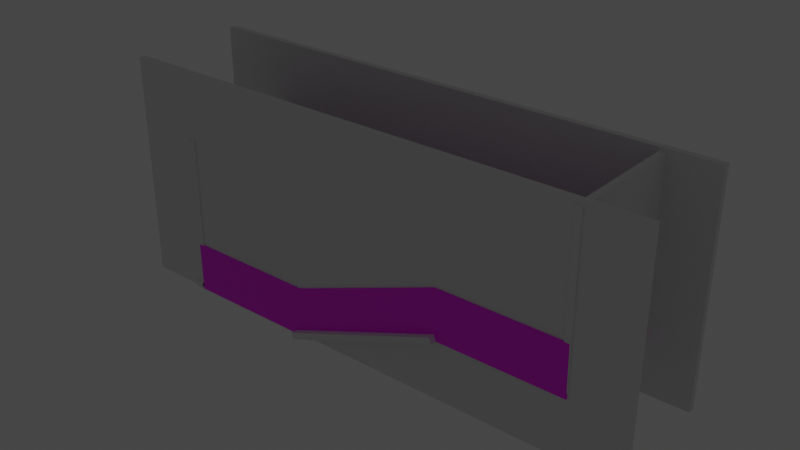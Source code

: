 # Source: map1.blend  (saved by Blender 3.5.10; exported with 4.5.12 LTS)
import bpy
from mathutils import Matrix  # noqa: F401  (used for matrix-valued properties, if any)

bpy.ops.wm.read_factory_settings(use_empty=True)
scene = bpy.context.scene
scene.name = 'Scene'

# ---- collections
col_display = bpy.data.collections.new('display'); scene.collection.children.link(col_display)
col_hull = bpy.data.collections.new('hull'); scene.collection.children.link(col_hull)

# ---- images (referenced by path relative to the original .blend; pixels are not part of the script)
import os
ASSET_DIR = os.environ.get("B2B_ASSET_DIR", "")  # directory of the original .blend (textures are referenced by path, not embedded)
HERE = os.path.dirname(os.path.abspath(__file__))  # packed textures are extracted next to this script under _unpacked/

def load_image(name, relpath, width, height, colorspace="sRGB"):
    """Load a texture the original file referenced (path relative to the .blend, or extracted next to this script)."""
    p = next((c for c in (os.path.join(HERE, relpath), os.path.join(ASSET_DIR, relpath)) if relpath and os.path.exists(c)), "")
    if p:
        img = bpy.data.images.load(p, check_existing=True)
        img.name = name
    else:  # same state as the original file: an image datablock whose file is absent (Cycles renders it pink)
        img = bpy.data.images.new(name, width, height)
        img.source = "FILE"
        img.filepath = "//" + (relpath or name)
    img.colorspace_settings.name = colorspace
    return img
img_map = load_image('map', '', 1024, 1024, 'sRGB')

# ---- materials (node trees are filled in below, after node groups)
mat_maptext = bpy.data.materials.new('maptext')
mat_maptext.alpha_threshold = 0.0
mat_maptext.use_transparent_shadow = False
mat_maptext.roughness = 0.5
mat_maptext.line_color = (0.0, 0.0, 0.0, 1.0)

# ---- material node trees
mat_maptext.use_nodes = True; mat_maptext.node_tree.nodes.clear()
_N = mat_maptext.node_tree.nodes; _L = mat_maptext.node_tree.links
n0 = _N.new('ShaderNodeOutputMaterial'); n0.name = 'Material Output'; n0.location = (300, 300)
n1 = _N.new('ShaderNodeBsdfPrincipled'); n1.name = 'Principled BSDF'; n1.location = (10, 300)
n1.distribution = 'GGX'
n1.subsurface_method = 'RANDOM_WALK_SKIN'
n1.inputs[3].default_value = 1.45
n1.inputs[27].default_value = (0.0, 0.0, 0.0, 1.0)
n1.inputs[28].default_value = 1.0
n2 = _N.new('ShaderNodeTexImage'); n2.name = 'Image Texture'; n2.location = (-280, 280)
n2.image = img_map
_L.new(n1.outputs[0], n0.inputs[0])
_L.new(n2.outputs[0], n1.inputs[0])
n0.is_active_output = True

# ---- world
world_world = bpy.data.worlds.new('World'); scene.world = world_world
world_world.use_nodes = True; world_world.node_tree.nodes.clear()
_N = world_world.node_tree.nodes; _L = world_world.node_tree.links
n0 = _N.new('ShaderNodeOutputWorld'); n0.name = 'World Output'; n0.location = (300, 300)
n1 = _N.new('ShaderNodeBackground'); n1.name = 'Background'; n1.location = (10, 300)
n1.inputs[0].default_value = (0.05088, 0.05088, 0.05088, 1.0)
_L.new(n1.outputs[0], n0.inputs[0])
n0.is_active_output = True
world_world.color = (0.05088, 0.05088, 0.05088)
world_world.use_sun_shadow = False
world_world.sun_shadow_jitter_overblur = 0.0

# ---- lights
light_sun = bpy.data.lights.new('sun', 'SUN')
light_sun.transmission_factor = 0.0
light_sun.energy = 0.002
light_reflect = bpy.data.lights.new('reflect', 'SUN')
light_reflect.transmission_factor = 0.0
light_reflect.energy = 0.0005

# ---- meshes
me_cube = bpy.data.meshes.new('Cube')
me_cube.from_pydata([(-19.93, -17.8, -2.76), (-19.93, -19.77, -4.737), (17.64, -17.8, -2.76), (19.62, -19.77, -4.737), (-19.93, 17.8, -2.76), (-19.93, 19.77, -4.737), (17.64, 17.8, -2.76), (19.62, 19.77, -4.737), (-67.85, -19.77, -22.98), (-67.85, 19.77, -22.98), (-67.85, -17.8, -21.0), (-67.85, 17.8, -21.0), (-109.6, -19.77, -22.98), (-109.6, 19.77, -22.98), (-107.6, -17.8, -21.0), (-107.6, 17.8, -21.0), (19.62, -19.77, -2.76), (19.62, 19.77, -2.76), (-19.93, -19.77, -2.76), (-19.93, 19.77, -2.76), (-67.85, 19.77, -21.0), (-67.85, -19.77, -21.0), (-109.6, 19.77, -21.0), (-109.6, -19.77, -21.0), (19.4, -19.77, 10.74), (19.6, 19.77, -1.015), (-20.15, -19.77, 10.74), (-19.95, 19.77, -1.015), (-67.87, 19.77, -19.26), (-68.07, -19.77, -7.504), (-109.6, 19.77, -19.26), (-109.8, -19.77, -7.504), (17.43, -17.8, 10.74), (17.62, 17.8, -1.015), (-20.15, -17.8, 10.74), (-19.95, 17.8, -1.015), (-67.87, 17.8, -19.26), (-68.07, -17.8, -7.504), (-107.6, 17.8, -19.26), (-107.8, -17.8, -7.504)], [], [(0, 4, 6, 2), (3, 16, 17, 7), (7, 17, 19, 5), (5, 1, 3, 7), (1, 18, 16, 3), (5, 19, 20, 9), (9, 20, 22, 13), (1, 5, 9, 8), (4, 0, 10, 11), (18, 1, 8, 21), (13, 22, 23, 12), (8, 9, 13, 12), (11, 10, 14, 15), (21, 8, 12, 23), (15, 14, 39, 38), (10, 0, 34, 37), (22, 20, 28, 30), (19, 17, 25, 27), (4, 11, 36, 35), (20, 19, 27, 28), (23, 22, 30, 31), (6, 4, 35, 33), (32, 33, 25, 24), (34, 32, 24, 26), (33, 35, 27, 25), (35, 36, 28, 27), (37, 34, 26, 29), (38, 39, 31, 30), (36, 38, 30, 28), (39, 37, 29, 31), (18, 21, 29, 26), (11, 15, 38, 36), (21, 23, 31, 29), (14, 10, 37, 39), (2, 6, 33, 32), (17, 16, 24, 25), (0, 2, 32, 34), (16, 18, 26, 24)])
_uv = me_cube.uv_layers.new(name='UVMap')
_uv.uv.foreach_set('vector', [0.2047, 0.8047, 0.2047, 0.9986, -1.584e-05, 0.9986, -1.584e-05, 0.8047, 0.375, 0.75, 0.625, 0.75, 0.625, 1.0, 0.375, 1.0, 0.8763, 0.1776, 0.8763, 0.1899, 0.6297, 0.1899, 0.6297, 0.1776, 0.125, 0.5, 0.375, 0.5, 0.375, 0.75, 0.125, 0.75, 0.375, 0.5, 0.625, 0.5, 0.625, 0.75, 0.375, 0.75, 0.6297, 0.1776, 0.6297, 0.1899, 0.3309, 0.07615, 0.3309, 0.06382, 0.3309, 0.06382, 0.3309, 0.07615, 0.0707, 0.07615, 0.0707, 0.06382, 0.375, 0.5, 0.125, 0.5, 0.125, 0.5, 0.375, 0.5, 0.2047, 0.9986, 0.2047, 0.8047, 0.4658, 0.8047, 0.4658, 0.9986, 0.625, 0.5, 0.375, 0.5, 0.375, 0.5, 0.625, 0.5, 0.375, 0.25, 0.625, 0.25, 0.625, 0.5, 0.375, 0.5, 0.375, 0.5, 0.125, 0.5, 0.125, 0.5, 0.375, 0.5, 0.4658, 0.9986, 0.4658, 0.8047, 0.6825, 0.8047, 0.6825, 0.9986, 0.625, 0.5, 0.375, 0.5, 0.375, 0.5, 0.625, 0.5, 0.7076, 0.9141, 0.5136, 0.9141, 0.5136, 0.9876, 0.7076, 0.9876, 0.4922, 0.6504, 0.2223, 0.658, 0.2235, 0.7316, 0.4934, 0.724, 0.0707, 0.07615, 0.3309, 0.07615, 0.3308, 0.08703, 0.07057, 0.08703, 0.6297, 0.1899, 0.8763, 0.1899, 0.8762, 0.2008, 0.6296, 0.2008, 0.2223, 0.658, 0.4922, 0.6504, 0.4934, 0.724, 0.2235, 0.7316, 0.3309, 0.07615, 0.6297, 0.1899, 0.6296, 0.2008, 0.3308, 0.08703, 0.5029, 0.9141, 0.7184, 0.9141, 0.7184, 0.9876, 0.5029, 0.9876, 0.01756, 0.658, 0.2223, 0.658, 0.2235, 0.7316, 0.01873, 0.7316, 0.9846, 0.8526, 0.9846, 0.9873, 0.9771, 0.9947, 0.9771, 0.8451, 0.6508, 0.975, 0.5087, 0.975, 0.5012, 0.9676, 0.6508, 0.9676, 0.5071, 0.9873, 0.6493, 0.9873, 0.6493, 0.9947, 0.4996, 0.9947, 0.6493, 0.9873, 0.8306, 0.9873, 0.8306, 0.9947, 0.6493, 0.9947, 0.8322, 0.975, 0.6508, 0.975, 0.6508, 0.9676, 0.8322, 0.9676, 0.9891, 0.9885, 0.9891, 0.8538, 0.9966, 0.8463, 0.9966, 0.996, 0.8306, 0.9873, 0.9811, 0.9873, 0.9885, 0.9947, 0.8306, 0.9947, 0.9826, 0.975, 0.8322, 0.975, 0.8322, 0.9676, 0.9901, 0.9676, 0.2223, 0.658, 0.4922, 0.6504, 0.4934, 0.724, 0.2235, 0.7316, 0.4922, 0.6504, 0.7089, 0.6504, 0.71, 0.724, 0.4934, 0.724, 0.4922, 0.6504, 0.7196, 0.6504, 0.7208, 0.724, 0.4934, 0.724, 0.7089, 0.6504, 0.4922, 0.6504, 0.4934, 0.724, 0.71, 0.724, 0.5127, 0.9139, 0.7067, 0.9139, 0.7067, 0.9874, 0.5127, 0.9874, 0.7174, 0.9139, 0.5019, 0.9139, 0.5019, 0.9874, 0.7174, 0.9874, 0.2223, 0.658, 0.01756, 0.658, 0.01873, 0.7316, 0.2235, 0.7316, 0.006808, 0.658, 0.2223, 0.658, 0.2235, 0.7316, 0.007973, 0.7316])
me_cube.materials.append(mat_maptext)
me_cube.use_mirror_vertex_groups = False
me_cube.update()
me_cube_002 = bpy.data.meshes.new('Cube.002')
me_cube_002.from_pydata([(19.58, -19.76, -4.763), (19.58, -19.76, -2.787), (19.58, 19.76, -4.763), (19.58, 19.76, -2.787), (-19.94, -19.76, -4.763), (-19.94, -19.76, -2.787), (-19.94, 19.76, -4.763), (-19.94, 19.76, -2.787)], [], [(0, 1, 3, 2), (2, 3, 7, 6), (6, 7, 5, 4), (4, 5, 1, 0), (2, 6, 4, 0), (7, 3, 1, 5)])
_uv = me_cube_002.uv_layers.new(name='UVMap')
_uv.uv.foreach_set('vector', [0.375, 0.0, 0.625, 0.0, 0.625, 0.25, 0.375, 0.25, 0.375, 0.25, 0.625, 0.25, 0.625, 0.5, 0.375, 0.5, 0.375, 0.5, 0.625, 0.5, 0.625, 0.75, 0.375, 0.75, 0.375, 0.75, 0.625, 0.75, 0.625, 1.0, 0.375, 1.0, 0.125, 0.5, 0.375, 0.5, 0.375, 0.75, 0.125, 0.75, 0.625, 0.5, 0.875, 0.5, 0.875, 0.75, 0.625, 0.75])
me_cube_002.update()
me_cube_004 = bpy.data.meshes.new('Cube.004')
me_cube_004.from_pydata([(-63.9, -19.76, -23.06), (-63.9, -19.76, -21.09), (-63.9, 19.76, -23.06), (-63.9, 19.76, -21.09), (-112.8, -19.76, -23.06), (-112.8, -19.76, -21.09), (-112.8, 19.76, -23.06), (-112.8, 19.76, -21.09)], [], [(0, 1, 3, 2), (2, 3, 7, 6), (6, 7, 5, 4), (4, 5, 1, 0), (2, 6, 4, 0), (7, 3, 1, 5)])
_uv = me_cube_004.uv_layers.new(name='UVMap')
_uv.uv.foreach_set('vector', [0.375, 0.0, 0.625, 0.0, 0.625, 0.25, 0.375, 0.25, 0.375, 0.25, 0.625, 0.25, 0.625, 0.5, 0.375, 0.5, 0.375, 0.5, 0.625, 0.5, 0.625, 0.75, 0.375, 0.75, 0.375, 0.75, 0.625, 0.75, 0.625, 1.0, 0.375, 1.0, 0.125, 0.5, 0.375, 0.5, 0.375, 0.75, 0.125, 0.75, 0.625, 0.5, 0.875, 0.5, 0.875, 0.75, 0.625, 0.75])
me_cube_004.update()
me_cube_005 = bpy.data.meshes.new('Cube.005')
me_cube_005.from_pydata([(-108.1, -19.76, 26.47), (-110.1, -19.76, 26.47), (-108.1, 19.76, 26.47), (-110.1, 19.76, 26.47), (-108.1, -19.76, -22.42), (-110.1, -19.76, -22.42), (-108.1, 19.76, -22.42), (-110.1, 19.76, -22.42)], [], [(0, 1, 3, 2), (2, 3, 7, 6), (6, 7, 5, 4), (4, 5, 1, 0), (2, 6, 4, 0), (7, 3, 1, 5)])
_uv = me_cube_005.uv_layers.new(name='UVMap')
_uv.uv.foreach_set('vector', [0.375, 0.0, 0.625, 0.0, 0.625, 0.25, 0.375, 0.25, 0.375, 0.25, 0.625, 0.25, 0.625, 0.5, 0.375, 0.5, 0.375, 0.5, 0.625, 0.5, 0.625, 0.75, 0.375, 0.75, 0.375, 0.75, 0.625, 0.75, 0.625, 1.0, 0.375, 1.0, 0.125, 0.5, 0.375, 0.5, 0.375, 0.75, 0.125, 0.75, 0.625, 0.5, 0.875, 0.5, 0.875, 0.75, 0.625, 0.75])
me_cube_005.update()
me_cube_006 = bpy.data.meshes.new('Cube.006')
me_cube_006.from_pydata([(19.8, -19.76, 45.87), (17.82, -19.76, 45.87), (19.8, 19.76, 45.87), (17.82, 19.76, 45.87), (19.8, -19.76, -3.018), (17.82, -19.76, -3.018), (19.8, 19.76, -3.018), (17.82, 19.76, -3.018)], [], [(0, 1, 3, 2), (2, 3, 7, 6), (6, 7, 5, 4), (4, 5, 1, 0), (2, 6, 4, 0), (7, 3, 1, 5)])
_uv = me_cube_006.uv_layers.new(name='UVMap')
_uv.uv.foreach_set('vector', [0.375, 0.0, 0.625, 0.0, 0.625, 0.25, 0.375, 0.25, 0.375, 0.25, 0.625, 0.25, 0.625, 0.5, 0.375, 0.5, 0.375, 0.5, 0.625, 0.5, 0.625, 0.75, 0.375, 0.75, 0.375, 0.75, 0.625, 0.75, 0.625, 1.0, 0.375, 1.0, 0.125, 0.5, 0.375, 0.5, 0.375, 0.75, 0.125, 0.75, 0.625, 0.5, 0.875, 0.5, 0.875, 0.75, 0.625, 0.75])
me_cube_006.update()
me_cube_007 = bpy.data.meshes.new('Cube.007')
me_cube_007.from_pydata([(-131.8, 17.73, 46.95), (-131.8, 19.71, 46.95), (34.69, 17.73, 46.95), (34.69, 19.71, 46.95), (-131.8, 17.73, -22.71), (-131.8, 19.71, -22.71), (34.69, 17.73, -22.71), (34.69, 19.71, -22.71)], [], [(0, 1, 3, 2), (2, 3, 7, 6), (6, 7, 5, 4), (4, 5, 1, 0), (2, 6, 4, 0), (7, 3, 1, 5)])
_uv = me_cube_007.uv_layers.new(name='UVMap')
_uv.uv.foreach_set('vector', [0.375, 0.0, 0.625, 0.0, 0.625, 0.25, 0.375, 0.25, 0.375, 0.25, 0.625, 0.25, 0.625, 0.5, 0.375, 0.5, 0.375, 0.5, 0.625, 0.5, 0.625, 0.75, 0.375, 0.75, 0.375, 0.75, 0.625, 0.75, 0.625, 1.0, 0.375, 1.0, 0.125, 0.5, 0.375, 0.5, 0.375, 0.75, 0.125, 0.75, 0.625, 0.5, 0.875, 0.5, 0.875, 0.75, 0.625, 0.75])
me_cube_007.update()
me_cube_008 = bpy.data.meshes.new('Cube.008')
me_cube_008.from_pydata([(-129.8, -19.38, 46.95), (-129.8, -17.4, 46.95), (36.74, -19.38, 46.95), (36.74, -17.4, 46.95), (-129.8, -19.38, -22.71), (-129.8, -17.4, -22.71), (36.74, -19.38, -22.71), (36.74, -17.4, -22.71)], [], [(0, 1, 3, 2), (2, 3, 7, 6), (6, 7, 5, 4), (4, 5, 1, 0), (2, 6, 4, 0), (7, 3, 1, 5)])
_uv = me_cube_008.uv_layers.new(name='UVMap')
_uv.uv.foreach_set('vector', [0.375, 0.0, 0.625, 0.0, 0.625, 0.25, 0.375, 0.25, 0.375, 0.25, 0.625, 0.25, 0.625, 0.5, 0.375, 0.5, 0.375, 0.5, 0.625, 0.5, 0.625, 0.75, 0.375, 0.75, 0.375, 0.75, 0.625, 0.75, 0.625, 1.0, 0.375, 1.0, 0.125, 0.5, 0.375, 0.5, 0.375, 0.75, 0.125, 0.75, 0.625, 0.5, 0.875, 0.5, 0.875, 0.75, 0.625, 0.75])
me_cube_008.update()
me_cube_010 = bpy.data.meshes.new('Cube.010')
me_cube_010.from_pydata([(-69.2, -21.76, -23.78), (-69.91, -21.76, -21.91), (-69.2, 21.76, -23.78), (-69.91, 21.76, -21.91), (-19.18, -21.76, -4.691), (-19.89, -21.76, -2.822), (-19.18, 21.76, -4.691), (-19.89, 21.76, -2.822)], [], [(0, 1, 3, 2), (2, 3, 7, 6), (6, 7, 5, 4), (4, 5, 1, 0), (2, 6, 4, 0), (7, 3, 1, 5)])
_uv = me_cube_010.uv_layers.new(name='UVMap')
_uv.uv.foreach_set('vector', [0.375, 0.0, 0.625, 0.0, 0.625, 0.25, 0.375, 0.25, 0.375, 0.25, 0.625, 0.25, 0.625, 0.5, 0.375, 0.5, 0.375, 0.5, 0.625, 0.5, 0.625, 0.75, 0.375, 0.75, 0.375, 0.75, 0.625, 0.75, 0.625, 1.0, 0.375, 1.0, 0.125, 0.5, 0.375, 0.5, 0.375, 0.75, 0.125, 0.75, 0.625, 0.5, 0.875, 0.5, 0.875, 0.75, 0.625, 0.75])
me_cube_010.update()

# ---- objects
ob_ground = bpy.data.objects.new('ground', me_cube)
ob_sun = bpy.data.objects.new('Sun', light_sun)
ob_point = bpy.data.objects.new('Point', light_reflect)
ob_cube = bpy.data.objects.new('Cube', me_cube_002)
ob_hull = bpy.data.objects.new('hull', None)
ob_cube_002 = bpy.data.objects.new('Cube.002', me_cube_004)
ob_cube_003 = bpy.data.objects.new('Cube.003', me_cube_005)
ob_cube_004 = bpy.data.objects.new('Cube.004', me_cube_006)
ob_cube_005 = bpy.data.objects.new('Cube.005', me_cube_007)
ob_cube_006 = bpy.data.objects.new('Cube.006', me_cube_008)
ob_slope = bpy.data.objects.new('slope', me_cube_010)

# ---- transforms, parenting, visibility, modifiers, constraints
ob_ground.location = (0.0, 0.0, 0.0)
ob_ground.lock_rotations_4d = False
ob_ground.empty_display_type = 'ARROWS'
ob_ground.lineart.crease_threshold = 0.0
ob_sun.location = (27.25, 44.55, 81.5)
ob_sun.rotation_euler = (-0.6947, 0.4194, -0.3248)
ob_point.location = (-147.4, 59.88, 91.06)
ob_point.rotation_euler = (-0.2551, -0.9358, -0.2116)
ob_cube.parent = ob_hull
ob_cube.location = (0.0, 0.0, 0.0)
ob_hull.location = (0.0, 0.0, 0.0)
ob_hull.empty_display_type = 'CUBE'
ob_cube_002.parent = ob_hull
ob_cube_002.location = (0.0, 0.0, 0.0)
ob_cube_003.parent = ob_hull
ob_cube_003.location = (0.0, 0.0, 0.0)
ob_cube_004.parent = ob_hull
ob_cube_004.location = (0.0, 0.0, 0.0)
ob_cube_005.parent = ob_hull
ob_cube_005.location = (0.0, 0.0, 0.0)
ob_cube_006.parent = ob_hull
ob_cube_006.location = (0.0, 0.0, 0.0)
ob_slope.parent = ob_hull
ob_slope.location = (0.0, 0.0, 0.0)

# ---- collection membership
col_display.objects.link(ob_ground)
col_display.objects.link(ob_sun)
col_display.objects.link(ob_point)
col_hull.objects.link(ob_cube)
col_hull.objects.link(ob_hull)
col_hull.objects.link(ob_cube_002)
col_hull.objects.link(ob_cube_003)
col_hull.objects.link(ob_cube_004)
col_hull.objects.link(ob_cube_005)
col_hull.objects.link(ob_cube_006)
col_hull.objects.link(ob_slope)

# ---- scene / render settings (as saved in the file)
scene.frame_start = 1; scene.frame_end = 250; scene.frame_set(1)
scene.render.engine = 'BLENDER_EEVEE_NEXT'
scene.cycles.sampling_pattern = 'TABULATED_SOBOL'
scene.view_settings.view_transform = 'Filmic'
bpy.context.view_layer.update()

# ---- added for rendering (the .blend has no active camera): camera
cam_auto = bpy.data.cameras.new('AutoCamera')
cam_auto.lens = 50.0
cam_auto.sensor_width = 36.0
cam_auto.clip_end = 3051.01
ob_auto_camera = bpy.data.objects.new('AutoCamera', cam_auto)
scene.collection.objects.link(ob_auto_camera)
ob_auto_camera.location = (126.308, -208.617, 150.665)
ob_auto_camera.rotation_euler = (1.09748, -7.21219e-08, 0.694738)
scene.camera = ob_auto_camera
bpy.context.view_layer.update()
